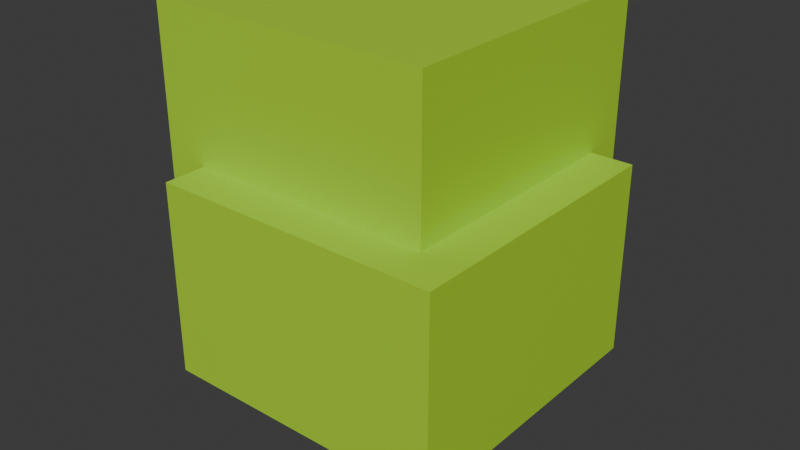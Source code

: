 # Source: tree2.blend  (saved by Blender 4.0.36; exported with 4.5.12 LTS)
import bpy
from mathutils import Matrix  # noqa: F401  (used for matrix-valued properties, if any)

bpy.ops.wm.read_factory_settings(use_empty=True)
scene = bpy.context.scene
scene.name = 'Scene'

# ---- collections
col_collection = bpy.data.collections.new('Collection'); scene.collection.children.link(col_collection)

# ---- materials (node trees are filled in below, after node groups)
mat_material_001 = bpy.data.materials.new('Material.001')
mat_material_001.use_transparent_shadow = False
mat_material = bpy.data.materials.new('Material')
mat_material.alpha_threshold = 0.0
mat_material.use_transparent_shadow = False
mat_material.roughness = 0.5
mat_material.line_color = (0.0, 0.0, 0.0, 1.0)

# ---- material node trees
mat_material_001.use_nodes = True; mat_material_001.node_tree.nodes.clear()
_N = mat_material_001.node_tree.nodes; _L = mat_material_001.node_tree.links
n0 = _N.new('ShaderNodeBsdfPrincipled'); n0.name = 'Principled BSDF'; n0.location = (10, 300)
n0.inputs[0].default_value = (0.4184, 0.7394, 0.03026, 1.0)
n0.inputs[3].default_value = 1.45
n1 = _N.new('ShaderNodeOutputMaterial'); n1.name = 'Material Output'; n1.location = (300, 300)
_L.new(n0.outputs[0], n1.inputs[0])
n1.is_active_output = True
mat_material.use_nodes = True; mat_material.node_tree.nodes.clear()
_N = mat_material.node_tree.nodes; _L = mat_material.node_tree.links
n0 = _N.new('ShaderNodeOutputMaterial'); n0.name = 'Material Output'; n0.location = (300, 300)
n1 = _N.new('ShaderNodeBsdfPrincipled'); n1.name = 'Principled BSDF'; n1.location = (10, 300)
n1.inputs[0].default_value = (0.2052, 0.04073, 0.005533, 1.0)
n1.inputs[3].default_value = 1.45
_L.new(n1.outputs[0], n0.inputs[0])
n0.is_active_output = True

# ---- world
world_world = bpy.data.worlds.new('World'); scene.world = world_world
world_world.use_nodes = True; world_world.node_tree.nodes.clear()
_N = world_world.node_tree.nodes; _L = world_world.node_tree.links
n0 = _N.new('ShaderNodeOutputWorld'); n0.name = 'World Output'; n0.location = (300, 300)
n1 = _N.new('ShaderNodeBackground'); n1.name = 'Background'; n1.location = (10, 300)
n1.inputs[0].default_value = (0.05088, 0.05088, 0.05088, 1.0)
_L.new(n1.outputs[0], n0.inputs[0])
n0.is_active_output = True
world_world.color = (0.05088, 0.05088, 0.05088)
world_world.use_sun_shadow = False
world_world.sun_shadow_jitter_overblur = 0.0

# ---- meshes
me_cube_002 = bpy.data.meshes.new('Cube.002')
me_cube_002.from_pydata([(-0.5823, -0.7823, 0.3973), (-0.5823, -0.7823, 1.311), (-0.5823, 0.5823, 0.3973), (-0.5823, 0.5823, 1.311), (0.7823, -0.7823, 0.3973), (0.7823, -0.7823, 1.311), (0.7823, 0.5823, 0.3973), (0.7823, 0.5823, 1.311), (0.5823, 0.7823, 2.0), (0.5823, 0.7823, 0.8795), (0.5823, -0.5823, 2.0), (0.5823, -0.5823, 0.8795), (-0.7823, 0.7823, 2.0), (-0.7823, 0.7823, 0.8795), (-0.7823, -0.5823, 2.0), (-0.7823, -0.5823, 0.8795), (-0.2113, -0.2113, 0.0), (-0.2113, -0.2113, 1.0), (-0.2113, 0.2113, 0.0), (-0.2113, 0.2113, 1.0), (0.2113, -0.2113, 0.0), (0.2113, -0.2113, 1.0), (0.2113, 0.2113, 0.0), (0.2113, 0.2113, 1.0)], [], [(0, 1, 3, 2), (2, 3, 7, 6), (6, 7, 5, 4), (4, 5, 1, 0), (2, 6, 4, 0), (7, 3, 1, 5), (13, 9, 11, 15), (13, 12, 8, 9), (15, 14, 12, 13), (11, 10, 14, 15), (8, 12, 14, 10), (9, 8, 10, 11), (16, 17, 19, 18), (18, 19, 23, 22), (22, 23, 21, 20), (20, 21, 17, 16), (18, 22, 20, 16), (23, 19, 17, 21)])
me_cube_002.polygons.foreach_set('material_index', [0, 0, 0, 0, 0, 0, 0, 0, 0, 0, 0, 0, 1, 1, 1, 1, 1, 1])
_uv = me_cube_002.uv_layers.new(name='UVMap')
_uv.uv.foreach_set('vector', [0.375, 0.0, 0.625, 0.0, 0.625, 0.25, 0.375, 0.25, 0.375, 0.25, 0.625, 0.25, 0.625, 0.5, 0.375, 0.5, 0.375, 0.5, 0.625, 0.5, 0.625, 0.75, 0.375, 0.75, 0.375, 0.75, 0.625, 0.75, 0.625, 1.0, 0.375, 1.0, 0.125, 0.5, 0.375, 0.5, 0.375, 0.75, 0.125, 0.75, 0.625, 0.5, 0.875, 0.5, 0.875, 0.75, 0.625, 0.75, 0.125, 0.5, 0.375, 0.5, 0.375, 0.75, 0.125, 0.75, 0.375, 0.25, 0.625, 0.25, 0.625, 0.5, 0.375, 0.5, 0.375, 0.0, 0.625, 0.0, 0.625, 0.25, 0.375, 0.25, 0.375, 0.75, 0.625, 0.75, 0.625, 1.0, 0.375, 1.0, 0.625, 0.5, 0.875, 0.5, 0.875, 0.75, 0.625, 0.75, 0.375, 0.5, 0.625, 0.5, 0.625, 0.75, 0.375, 0.75, 0.375, 0.0, 0.625, 0.0, 0.625, 0.25, 0.375, 0.25, 0.375, 0.25, 0.625, 0.25, 0.625, 0.5, 0.375, 0.5, 0.375, 0.5, 0.625, 0.5, 0.625, 0.75, 0.375, 0.75, 0.375, 0.75, 0.625, 0.75, 0.625, 1.0, 0.375, 1.0, 0.125, 0.5, 0.375, 0.5, 0.375, 0.75, 0.125, 0.75, 0.625, 0.5, 0.875, 0.5, 0.875, 0.75, 0.625, 0.75])
me_cube_002.materials.append(mat_material_001)
me_cube_002.materials.append(mat_material)
me_cube_002.update()

# ---- objects
ob_cube_001 = bpy.data.objects.new('Cube.001', me_cube_002)

# ---- transforms, parenting, visibility, modifiers, constraints
ob_cube_001.location = (0.0, 0.0, 0.0)

# ---- collection membership
col_collection.objects.link(ob_cube_001)

# ---- scene / render settings (as saved in the file)
scene.frame_start = 1; scene.frame_end = 250; scene.frame_set(1)
scene.render.engine = 'BLENDER_EEVEE_NEXT'
scene.cycles.sampling_pattern = 'TABULATED_SOBOL'
bpy.context.view_layer.update()

# ---- added for rendering (the .blend has no active camera and no usable light): camera, sun
cam_auto = bpy.data.cameras.new('AutoCamera')
cam_auto.lens = 50.0
cam_auto.sensor_width = 36.0
cam_auto.clip_end = 1000.0
ob_auto_camera = bpy.data.objects.new('AutoCamera', cam_auto)
scene.collection.objects.link(ob_auto_camera)
ob_auto_camera.location = (2.75949, -3.31139, 3.20759)
ob_auto_camera.rotation_euler = (1.09748, -7.21219e-08, 0.694738)
scene.camera = ob_auto_camera
light_auto_sun = bpy.data.lights.new('AutoSun', 'SUN')
light_auto_sun.energy = 3.0
light_auto_sun.angle = 0.0523599
ob_auto_sun = bpy.data.objects.new('AutoSun', light_auto_sun)
scene.collection.objects.link(ob_auto_sun)
ob_auto_sun.rotation_euler = (0.872665, 0.174533, 0.523599)
bpy.context.view_layer.update()
